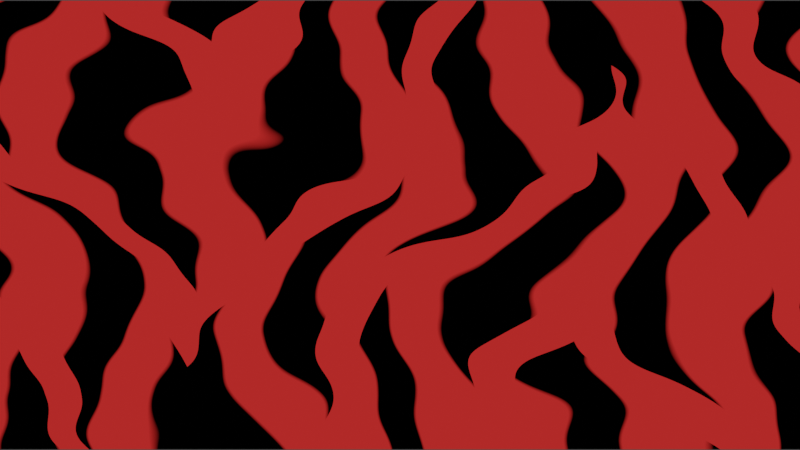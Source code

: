 # Source: texture.blend  (saved by Blender 3.3.6; exported with 4.5.12 LTS)
import bpy
from mathutils import Matrix  # noqa: F401  (used for matrix-valued properties, if any)

bpy.ops.wm.read_factory_settings(use_empty=True)
scene = bpy.context.scene
scene.name = 'Scene'

# ---- collections
col_collection = bpy.data.collections.new('Collection'); scene.collection.children.link(col_collection)

# ---- materials (node trees are filled in below, after node groups)
mat_material_002 = bpy.data.materials.new('Material.002')
mat_material_002.alpha_threshold = 0.0
mat_material_002.roughness = 0.5
mat_material_002.line_color = (0.0, 0.0, 0.0, 1.0)

# ---- material node trees
mat_material_002.use_nodes = True; mat_material_002.node_tree.nodes.clear()
_N = mat_material_002.node_tree.nodes; _L = mat_material_002.node_tree.links
n0 = _N.new('ShaderNodeBsdfPrincipled'); n0.name = 'Principled BSDF'; n0.location = (445, 1621)
n0.distribution = 'GGX'
n0.subsurface_method = 'RANDOM_WALK_SKIN'
n0.inputs[3].default_value = 1.45
n0.inputs[27].default_value = (0.0, 0.0, 0.0, 1.0)
n0.inputs[28].default_value = 1.0
n1 = _N.new('ShaderNodeTexCoord'); n1.name = 'Texture Coordinate'; n1.location = (-1254, 355)
n2 = _N.new('ShaderNodeTexNoise'); n2.name = 'Noise Texture'; n2.location = (-838, 625)
n2.inputs[2].default_value = 40.0
n3 = _N.new('ShaderNodeMix'); n3.name = 'Mix.002'; n3.location = (-415, 18)
n3.data_type = 'RGBA'
n3.blend_type = 'SUBTRACT'
n3.inputs[7].default_value = (1.0, 1.0, 1.0, 1.0)
n4 = _N.new('ShaderNodeMath'); n4.name = 'Math.004'; n4.location = (951, -88)
n4.operation = 'MULTIPLY'
n4.inputs[1].default_value = 1.0
n5 = _N.new('ShaderNodeMath'); n5.name = 'Math.003'; n5.location = (1202, -109)
n5.operation = 'FRACT'
n6 = _N.new('ShaderNodeValToRGB'); n6.name = 'ColorRamp.002'; n6.location = (1452, -110)
n6.width = 220
n6.color_ramp.interpolation = 'CONSTANT'
while len(n6.color_ramp.elements) > 1: n6.color_ramp.elements.remove(n6.color_ramp.elements[-1])
n6.color_ramp.elements[0].position = 0.0; n6.color_ramp.elements[0].color = (0.0, 0.0, 0.0, 1.0)
_e = n6.color_ramp.elements.new(0.6); _e.color = (1.0, 1.0, 1.0, 1.0)
n7 = _N.new('ShaderNodeMix'); n7.name = 'Mix.003'; n7.location = (1941, 300)
n7.data_type = 'RGBA'
n8 = _N.new('ShaderNodeVectorMath'); n8.name = 'Vector Math'; n8.location = (-203, -47)
n8.operation = 'SCALE'
n9 = _N.new('ShaderNodeMath'); n9.name = 'Math.001'; n9.location = (249, -63)
n9.operation = 'MULTIPLY'
n9.inputs[1].default_value = 2.0
n10 = _N.new('ShaderNodeMath'); n10.name = 'Math.002'; n10.location = (445, -66)
n10.operation = 'PINGPONG'
n10.inputs[1].default_value = 1.0
n11 = _N.new('ShaderNodeMath'); n11.name = 'Math.007'; n11.location = (712, -229)
n12 = _N.new('ShaderNodeMath'); n12.name = 'Math.005'; n12.location = (984, -387)
n12.operation = 'MULTIPLY'
n12.inputs[1].default_value = 1.0
n13 = _N.new('ShaderNodeMath'); n13.name = 'Math.006'; n13.location = (1173, -400)
n13.operation = 'FRACT'
n14 = _N.new('ShaderNodeSeparateXYZ'); n14.name = 'Separate XYZ'; n14.location = (30, -249)
n15 = _N.new('ShaderNodeValToRGB'); n15.name = 'ColorRamp.001'; n15.location = (1165, 246)
while len(n15.color_ramp.elements) > 1: n15.color_ramp.elements.remove(n15.color_ramp.elements[-1])
n15.color_ramp.elements[0].position = 0.5; n15.color_ramp.elements[0].color = (1.0, 1.0, 1.0, 1.0)
_e = n15.color_ramp.elements.new(0.6); _e.color = (0.0, 0.0, 0.0, 1.0)
n16 = _N.new('ShaderNodeValToRGB'); n16.name = 'ColorRamp'; n16.location = (1205, 710)
while len(n16.color_ramp.elements) > 1: n16.color_ramp.elements.remove(n16.color_ramp.elements[-1])
n16.color_ramp.elements[0].position = 0.5; n16.color_ramp.elements[0].color = (1.0, 1.0, 1.0, 1.0)
_e = n16.color_ramp.elements.new(0.6); _e.color = (0.0, 0.0, 0.0, 1.0)
n17 = _N.new('ShaderNodeValToRGB'); n17.name = 'ColorRamp.003'; n17.location = (1373, -409)
n17.width = 277
n17.color_ramp.interpolation = 'CONSTANT'
while len(n17.color_ramp.elements) > 1: n17.color_ramp.elements.remove(n17.color_ramp.elements[-1])
n17.color_ramp.elements[0].position = 0.0; n17.color_ramp.elements[0].color = (0.0, 0.0, 0.0, 1.0)
_e = n17.color_ramp.elements.new(0.1); _e.color = (1.0, 1.0, 1.0, 1.0)
_e = n17.color_ramp.elements.new(0.48); _e.color = (0.0, 0.0, 0.0, 1.0)
_e = n17.color_ramp.elements.new(0.6); _e.color = (1.0, 1.0, 1.0, 1.0)
n18 = _N.new('ShaderNodeTexWave'); n18.name = 'Wave Texture.001'; n18.location = (580, 336)
n18.width = 143
n18.inputs[1].default_value = 1.0
n18.inputs[2].default_value = 10.0
n18.inputs[6].default_value = 15.0
n19 = _N.new('ShaderNodeTexWave'); n19.name = 'Wave Texture'; n19.location = (580, 697)
n19.width = 143
n19.inputs[1].default_value = 1.0
n19.inputs[2].default_value = 10.0
n20 = _N.new('ShaderNodeTexNoise'); n20.name = 'Noise Texture.001'; n20.location = (-846, 225)
n20.inputs[2].default_value = 1.0
n21 = _N.new('ShaderNodeMix'); n21.name = 'Mix.001'; n21.location = (-626, 186)
n21.data_type = 'RGBA'
n22 = _N.new('ShaderNodeOutputMaterial'); n22.name = 'Material Output'; n22.location = (2691, 125)
n22.width = 152
n23 = _N.new('ShaderNodeMapping'); n23.name = 'Mapping'; n23.location = (-81, 610)
n24 = _N.new('ShaderNodeMix'); n24.name = 'Mix'; n24.location = (-444, 589)
n24.data_type = 'RGBA'
n24.inputs[0].default_value = 10.0
n25 = _N.new('ShaderNodeMix'); n25.name = 'Mix.004'; n25.location = (2227, 243)
n25.data_type = 'RGBA'
n25.inputs[6].default_value = (1.0, 1.0, 1.0, 1.0)
n26 = _N.new('ShaderNodeMix'); n26.name = 'Mix.005'; n26.location = (2457, 211)
n26.data_type = 'RGBA'
n26.inputs[6].default_value = (0.0, 0.0, 0.0, 1.0)
n26.inputs[7].default_value = (0.5, 0.02045, 0.01919, 1.0)
_L.new(n23.outputs[0], n19.inputs[0])
_L.new(n24.outputs[2], n23.inputs[0])
_L.new(n1.outputs[3], n24.inputs[7])
_L.new(n1.outputs[3], n2.inputs[0])
_L.new(n2.outputs[1], n24.inputs[6])
_L.new(n19.outputs[0], n16.inputs[0])
_L.new(n23.outputs[0], n18.inputs[0])
_L.new(n18.outputs[0], n15.inputs[0])
_L.new(n3.outputs[2], n8.inputs[0])
_L.new(n8.outputs[0], n14.inputs[0])
_L.new(n14.outputs[0], n9.inputs[0])
_L.new(n9.outputs[0], n10.inputs[0])
_L.new(n4.outputs[0], n5.inputs[0])
_L.new(n5.outputs[0], n6.inputs[0])
_L.new(n1.outputs[3], n20.inputs[0])
_L.new(n1.outputs[3], n21.inputs[7])
_L.new(n21.outputs[2], n3.inputs[6])
_L.new(n16.outputs[0], n7.inputs[6])
_L.new(n15.outputs[0], n7.inputs[7])
_L.new(n11.outputs[0], n4.inputs[0])
_L.new(n12.outputs[0], n13.inputs[0])
_L.new(n13.outputs[0], n17.inputs[0])
_L.new(n6.outputs[0], n7.inputs[0])
_L.new(n17.outputs[0], n25.inputs[0])
_L.new(n10.outputs[0], n11.inputs[0])
_L.new(n11.outputs[0], n12.inputs[0])
_L.new(n14.outputs[1], n11.inputs[1])
_L.new(n20.outputs[1], n21.inputs[6])
_L.new(n7.outputs[2], n25.inputs[7])
_L.new(n26.outputs[2], n22.inputs[0])
_L.new(n25.outputs[2], n26.inputs[0])
n22.is_active_output = True

# ---- world
world_world = bpy.data.worlds.new('World'); scene.world = world_world
world_world.use_nodes = True; world_world.node_tree.nodes.clear()
_N = world_world.node_tree.nodes; _L = world_world.node_tree.links
n0 = _N.new('ShaderNodeOutputWorld'); n0.name = 'World Output'; n0.location = (300, 300)
n1 = _N.new('ShaderNodeBackground'); n1.name = 'Background'; n1.location = (10, 300)
n1.inputs[0].default_value = (0.05088, 0.05088, 0.05088, 1.0)
_L.new(n1.outputs[0], n0.inputs[0])
n0.is_active_output = True
world_world.color = (0.05088, 0.05088, 0.05088)
world_world.use_sun_shadow = False
world_world.sun_shadow_jitter_overblur = 0.0

# ---- cameras
cam_camera = bpy.data.cameras.new('Camera')
cam_camera.clip_end = 100.0
cam_camera.ortho_scale = 7.314

# ---- lights
light_light = bpy.data.lights.new('Light', 'POINT')
light_light.transmission_factor = 0.0
light_light.energy = 1000.0
light_light.shadow_soft_size = 0.1
light_light.shadow_maximum_resolution = 0.006
light_light.use_absolute_resolution = True

# ---- meshes
me_plane = bpy.data.meshes.new('Plane')
me_plane.from_pydata([(-1.0, -1.0, 0.0), (1.0, -1.0, 0.0), (-1.0, 1.0, 0.0), (1.0, 1.0, 0.0)], [], [(0, 1, 3, 2)])
_uv = me_plane.uv_layers.new(name='UVMap')
_uv.uv.foreach_set('vector', [0.0, 0.0, 1.0, 0.0, 1.0, 1.0, 0.0, 1.0])
me_plane.materials.append(mat_material_002)
me_plane.update()

# ---- objects
ob_light = bpy.data.objects.new('Light', light_light)
ob_camera = bpy.data.objects.new('Camera', cam_camera)
ob_plane = bpy.data.objects.new('Plane', me_plane)

# ---- transforms, parenting, visibility, modifiers, constraints
ob_light.location = (4.076, 1.005, 5.904)
ob_light.rotation_euler = (0.6503, 0.05522, 1.866)
ob_light.lock_rotations_4d = False
ob_light.empty_display_type = 'ARROWS'
ob_light.color = (0.0, 0.0, 0.0, 0.0)
ob_light.lineart.crease_threshold = 0.0
ob_camera.location = (0.0, 0.0, 4.823)
ob_camera.lock_rotations_4d = False
ob_camera.empty_display_type = 'ARROWS'
ob_camera.color = (0.0, 0.0, 0.0, 0.0)
ob_camera.display_type = 'WIRE'
ob_camera.lineart.crease_threshold = 0.0
ob_plane.location = (0.0, 0.0, -0.1321)
ob_plane.scale = (1.823, 1.0, 1.0)
_m = ob_plane.modifiers.new('ParticleSystem', 'PARTICLE_SYSTEM')

# ---- collection membership
col_collection.objects.link(ob_light)
col_collection.objects.link(ob_camera)
col_collection.objects.link(ob_plane)

# ---- scene / render settings (as saved in the file)
scene.camera = ob_camera
scene.frame_start = 1; scene.frame_end = 250; scene.frame_set(197)
scene.render.engine = 'CYCLES'
scene.cycles.sampling_pattern = 'TABULATED_SOBOL'
scene.cycles.use_light_tree = False
scene.view_settings.view_transform = 'Filmic'
bpy.context.view_layer.update()
